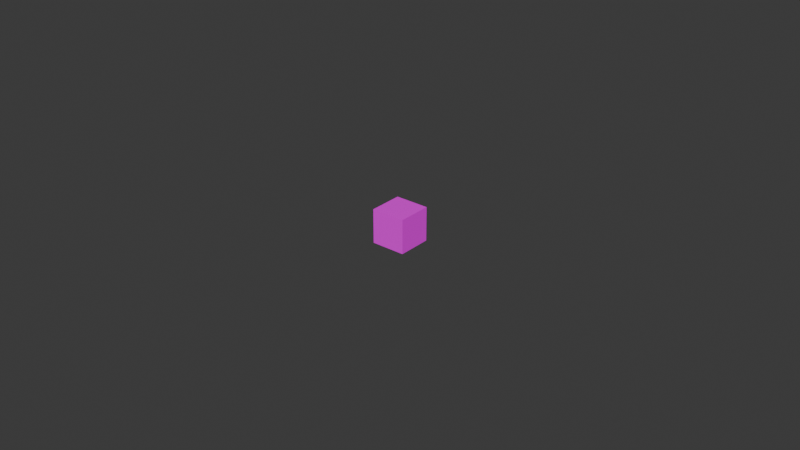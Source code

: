 # Source: dice.blend  (saved by Blender 4.2.66; exported with 4.5.12 LTS)
import bpy
from mathutils import Matrix  # noqa: F401  (used for matrix-valued properties, if any)

bpy.ops.wm.read_factory_settings(use_empty=True)
scene = bpy.context.scene
scene.name = 'Scene'

# ---- collections
col_collection = bpy.data.collections.new('Collection'); scene.collection.children.link(col_collection)

# ---- images (referenced by path relative to the original .blend; pixels are not part of the script)
import os
ASSET_DIR = os.environ.get("B2B_ASSET_DIR", "")  # directory of the original .blend (textures are referenced by path, not embedded)
HERE = os.path.dirname(os.path.abspath(__file__))  # packed textures are extracted next to this script under _unpacked/

def load_image(name, relpath, width, height, colorspace="sRGB"):
    """Load a texture the original file referenced (path relative to the .blend, or extracted next to this script)."""
    p = next((c for c in (os.path.join(HERE, relpath), os.path.join(ASSET_DIR, relpath)) if relpath and os.path.exists(c)), "")
    if p:
        img = bpy.data.images.load(p, check_existing=True)
        img.name = name
    else:  # same state as the original file: an image datablock whose file is absent (Cycles renders it pink)
        img = bpy.data.images.new(name, width, height)
        img.source = "FILE"
        img.filepath = "//" + (relpath or name)
    img.colorspace_settings.name = colorspace
    return img
img_dice_png = load_image('dice.png', 'imgs/dice.png', 1024, 1024, 'sRGB')

# ---- materials (node trees are filled in below, after node groups)
mat_dice = bpy.data.materials.new('dice')
mat_dice.alpha_threshold = 0.0
mat_dice.use_transparent_shadow = False
mat_dice.roughness = 0.5
mat_dice.line_color = (0.0, 0.0, 0.0, 1.0)

# ---- material node trees
mat_dice.use_nodes = True; mat_dice.node_tree.nodes.clear()
_N = mat_dice.node_tree.nodes; _L = mat_dice.node_tree.links
n0 = _N.new('ShaderNodeOutputMaterial'); n0.name = 'Material Output'; n0.location = (300, 300)
n1 = _N.new('ShaderNodeBsdfPrincipled'); n1.name = 'Principled BSDF'; n1.location = (10, 300)
n1.inputs[3].default_value = 1.45
n2 = _N.new('ShaderNodeTexImage'); n2.name = 'Image Texture'; n2.location = (-262, 219)
n2.image = img_dice_png
n2.interpolation = 'Closest'
_L.new(n1.outputs[0], n0.inputs[0])
_L.new(n2.outputs[0], n1.inputs[0])
n0.is_active_output = True

# ---- world
world_world = bpy.data.worlds.new('World'); scene.world = world_world
world_world.use_nodes = True; world_world.node_tree.nodes.clear()
_N = world_world.node_tree.nodes; _L = world_world.node_tree.links
n0 = _N.new('ShaderNodeOutputWorld'); n0.name = 'World Output'; n0.location = (300, 300)
n1 = _N.new('ShaderNodeBackground'); n1.name = 'Background'; n1.location = (10, 300)
n1.inputs[0].default_value = (0.05088, 0.05088, 0.05088, 1.0)
_L.new(n1.outputs[0], n0.inputs[0])
n0.is_active_output = True
world_world.color = (0.05088, 0.05088, 0.05088)
world_world.sun_shadow_jitter_overblur = 0.0

# ---- meshes
me_cube = bpy.data.meshes.new('Cube')
me_cube.from_pydata([(1.0, 1.0, 1.0), (1.0, 1.0, -1.0), (1.0, -1.0, 1.0), (1.0, -1.0, -1.0), (-1.0, 1.0, 1.0), (-1.0, 1.0, -1.0), (-1.0, -1.0, 1.0), (-1.0, -1.0, -1.0)], [], [(0, 4, 6, 2), (3, 2, 6, 7), (7, 6, 4, 5), (5, 1, 3, 7), (1, 0, 2, 3), (5, 4, 0, 1)])
_uv = me_cube.uv_layers.new(name='UVMap')
_uv.uv.foreach_set('vector', [0.875, 0.5, 0.875, 0.7475, 0.6275, 0.7475, 0.6275, 0.5, 0.6212, 0.7492, 0.3738, 0.7492, 0.3738, 0.5018, 0.6212, 0.5018, 0.6227, 0.5054, 0.3752, 0.5054, 0.3752, 0.258, 0.6227, 0.258, 0.3729, 0.4999, 0.3729, 0.7474, 0.1254, 0.7474, 0.1254, 0.4999, 0.6212, 0.9967, 0.3738, 0.9967, 0.3738, 0.7492, 0.6212, 0.7492, 0.6263, 0.2536, 0.3789, 0.2536, 0.3789, 0.006085, 0.6263, 0.006085])
me_cube.materials.append(mat_dice)
me_cube.use_mirror_vertex_groups = False
me_cube.update()

# ---- objects
ob_cube = bpy.data.objects.new('Cube', me_cube)

# ---- transforms, parenting, visibility, modifiers, constraints
ob_cube.location = (0.0, 0.0, 0.0)
ob_cube.scale = (0.005489, 0.005489, 0.005489)
ob_cube.lock_rotations_4d = False
ob_cube.empty_display_type = 'ARROWS'
ob_cube.lineart.crease_threshold = 0.0

# ---- collection membership
col_collection.objects.link(ob_cube)

# ---- scene / render settings (as saved in the file)
scene.frame_start = 1; scene.frame_end = 250; scene.frame_set(1)
scene.render.engine = 'BLENDER_EEVEE_NEXT'
bpy.context.view_layer.update()

# ---- added for rendering (the .blend has no active camera and no usable light): camera, sun
cam_auto = bpy.data.cameras.new('AutoCamera')
cam_auto.lens = 50.0
cam_auto.sensor_width = 36.0
cam_auto.clip_end = 1000.0
ob_auto_camera = bpy.data.objects.new('AutoCamera', cam_auto)
scene.collection.objects.link(ob_auto_camera)
ob_auto_camera.location = (0.185045, -0.222054, 0.148036)
ob_auto_camera.rotation_euler = (1.09748, -7.21219e-08, 0.694738)
scene.camera = ob_auto_camera
light_auto_sun = bpy.data.lights.new('AutoSun', 'SUN')
light_auto_sun.energy = 3.0
light_auto_sun.angle = 0.0523599
ob_auto_sun = bpy.data.objects.new('AutoSun', light_auto_sun)
scene.collection.objects.link(ob_auto_sun)
ob_auto_sun.rotation_euler = (0.872665, 0.174533, 0.523599)
bpy.context.view_layer.update()
